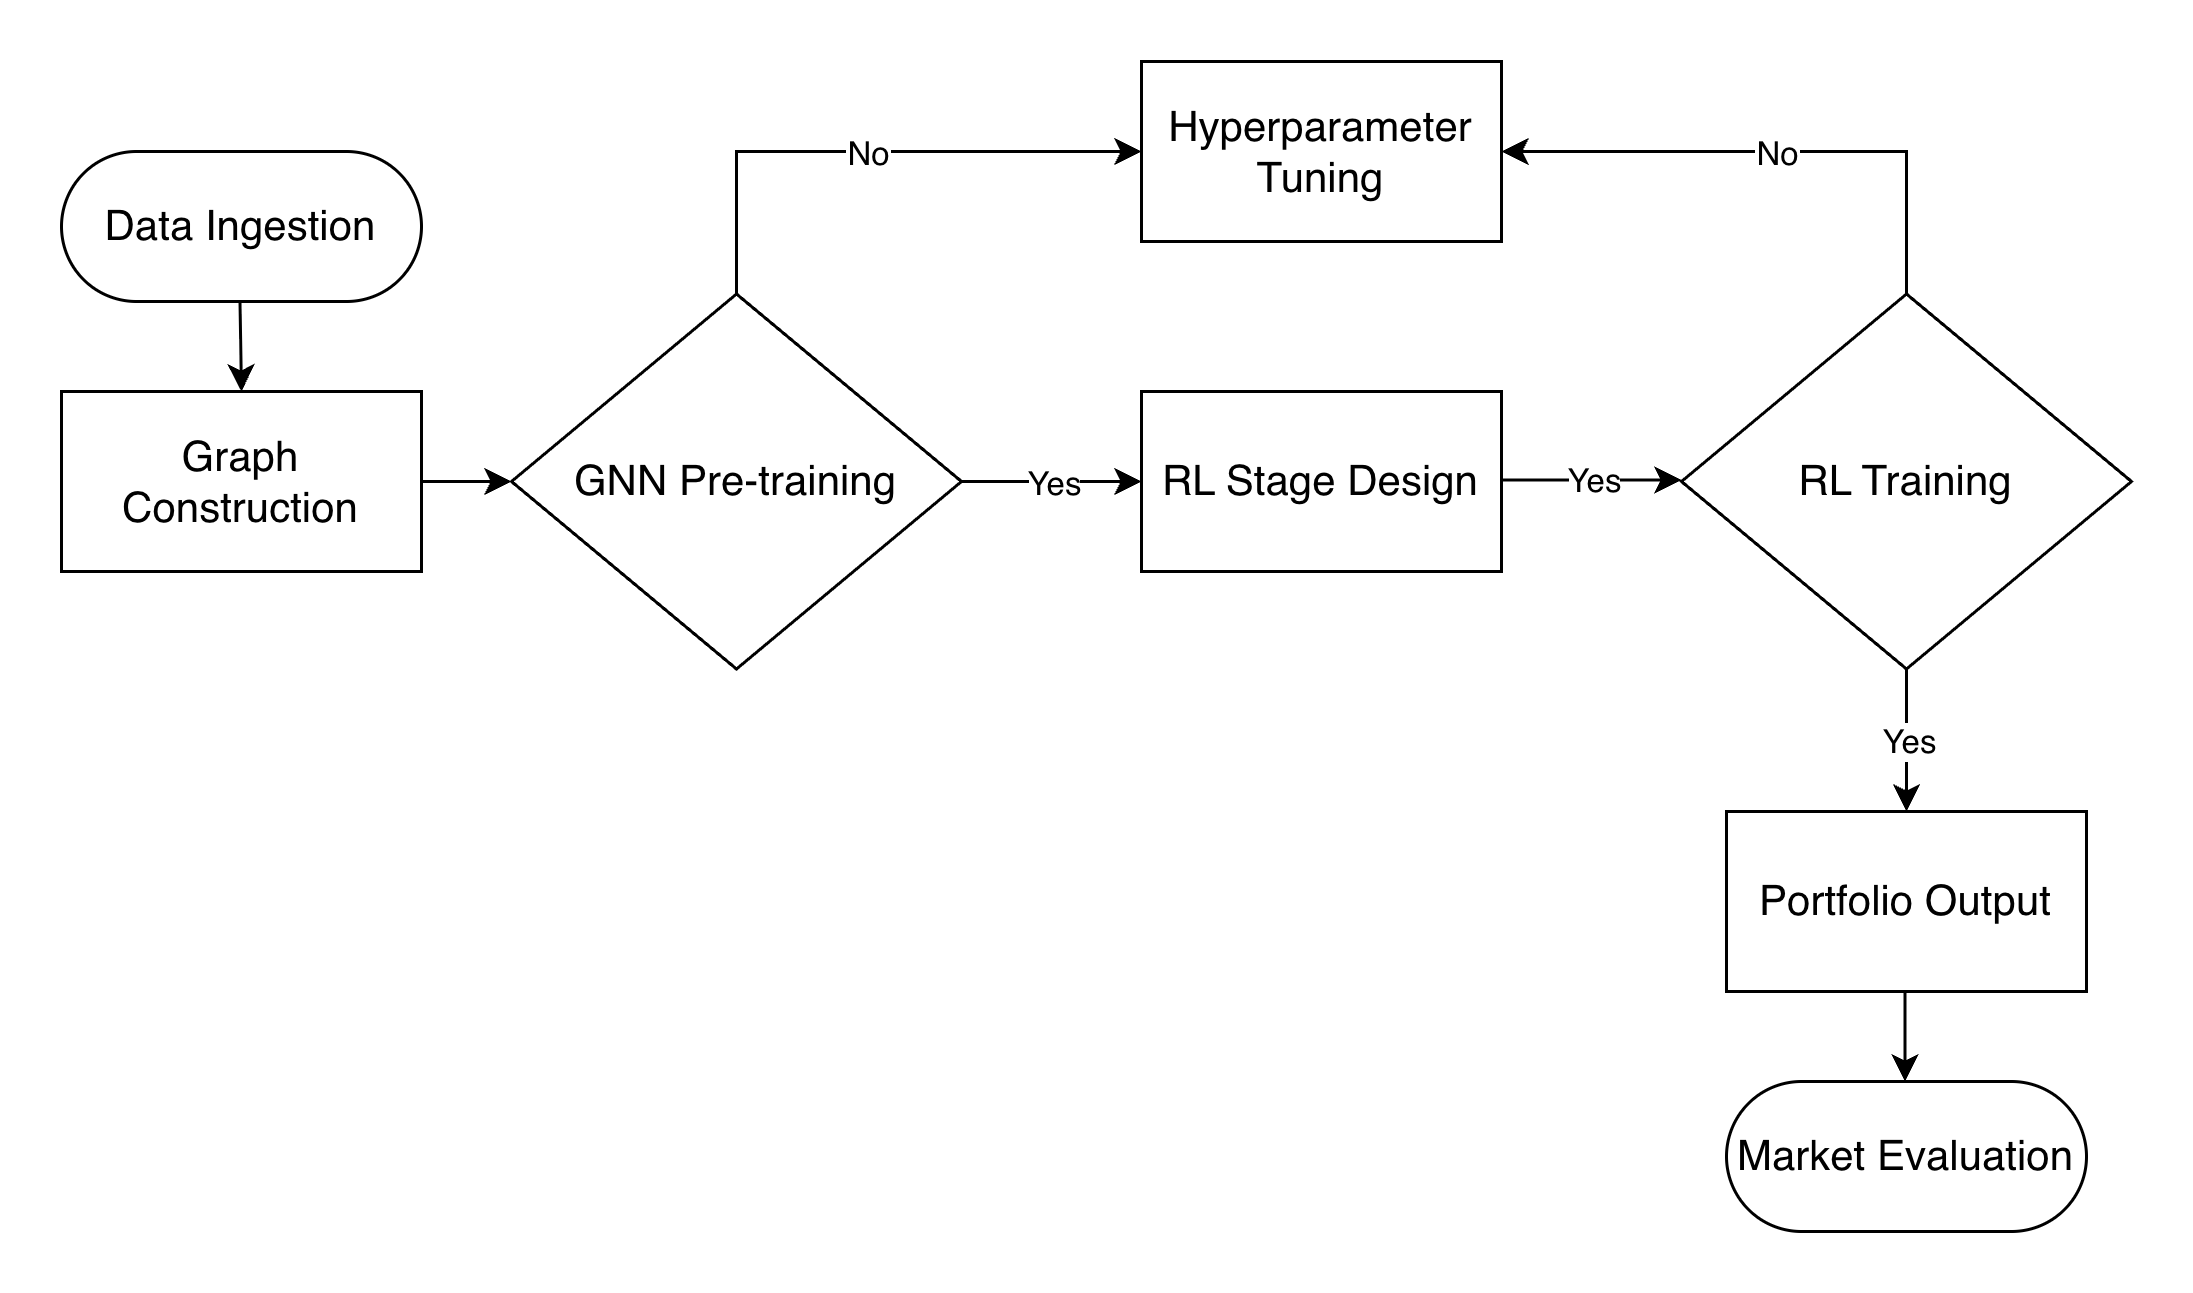

The diagram above was exported from draw.io. Its source (the exported page's mxGraphModel, read from the mxfile embedded in the PNG):
<mxGraphModel dx="976" dy="633" grid="1" gridSize="10" guides="1" tooltips="1" connect="1" arrows="1" fold="1" page="1" pageScale="1" pageWidth="850" pageHeight="1100" math="0" shadow="0">
  <root>
    <mxCell id="0" />
    <mxCell id="1" parent="0" />
    <mxCell id="U-VkQCnGgXRjledAOI7k-40" parent="1" style="rounded=1;whiteSpace=wrap;html=1;arcSize=50;" value="&lt;font style=&quot;font-size: 14px;&quot;&gt;Data Ingestion&lt;/font&gt;" vertex="1">
      <mxGeometry height="50" width="120" x="80" y="80" as="geometry" />
    </mxCell>
    <mxCell id="U-VkQCnGgXRjledAOI7k-41" edge="1" parent="1" style="endArrow=classic;html=1;rounded=0;" value="">
      <mxGeometry height="50" relative="1" width="50" as="geometry">
        <mxPoint x="139.5" y="130" as="sourcePoint" />
        <mxPoint x="140" y="160" as="targetPoint" />
      </mxGeometry>
    </mxCell>
    <mxCell id="U-VkQCnGgXRjledAOI7k-42" parent="1" style="rounded=0;whiteSpace=wrap;html=1;" value="&lt;font style=&quot;font-size: 14px;&quot;&gt;Graph Construction&lt;/font&gt;" vertex="1">
      <mxGeometry height="60" width="120" x="80" y="160" as="geometry" />
    </mxCell>
    <mxCell id="U-VkQCnGgXRjledAOI7k-44" edge="1" parent="1" style="endArrow=classic;html=1;rounded=0;" value="">
      <mxGeometry height="50" relative="1" width="50" as="geometry">
        <mxPoint x="200" y="190" as="sourcePoint" />
        <mxPoint x="230" y="190" as="targetPoint" />
      </mxGeometry>
    </mxCell>
    <mxCell id="U-VkQCnGgXRjledAOI7k-45" parent="1" style="rhombus;whiteSpace=wrap;html=1;" value="&lt;font style=&quot;font-size: 14px;&quot;&gt;GNN Pre-training&lt;/font&gt;" vertex="1">
      <mxGeometry height="125" width="150" x="230" y="127.5" as="geometry" />
    </mxCell>
    <mxCell id="U-VkQCnGgXRjledAOI7k-46" edge="1" parent="1" source="U-VkQCnGgXRjledAOI7k-45" style="endArrow=classic;html=1;rounded=0;entryX=0;entryY=0.5;entryDx=0;entryDy=0;" target="U-VkQCnGgXRjledAOI7k-48" value="">
      <mxGeometry relative="1" as="geometry">
        <Array as="points">
          <mxPoint x="305" y="80" />
        </Array>
        <mxPoint x="305" y="27.5" as="sourcePoint" />
        <mxPoint x="390" y="80" as="targetPoint" />
      </mxGeometry>
    </mxCell>
    <mxCell id="U-VkQCnGgXRjledAOI7k-47" connectable="0" parent="U-VkQCnGgXRjledAOI7k-46" style="edgeLabel;resizable=0;html=1;;align=center;verticalAlign=middle;" value="No" vertex="1">
      <mxGeometry relative="1" as="geometry" />
    </mxCell>
    <mxCell id="U-VkQCnGgXRjledAOI7k-48" parent="1" style="rounded=0;whiteSpace=wrap;html=1;" value="&lt;font style=&quot;font-size: 14px;&quot;&gt;Hyperparameter Tuning&lt;/font&gt;" vertex="1">
      <mxGeometry height="60" width="120" x="440" y="50" as="geometry" />
    </mxCell>
    <mxCell id="U-VkQCnGgXRjledAOI7k-49" edge="1" parent="1" style="endArrow=classic;html=1;rounded=0;" value="">
      <mxGeometry relative="1" as="geometry">
        <Array as="points">
          <mxPoint x="400" y="190" />
        </Array>
        <mxPoint x="380" y="190" as="sourcePoint" />
        <mxPoint x="440" y="190" as="targetPoint" />
      </mxGeometry>
    </mxCell>
    <mxCell id="U-VkQCnGgXRjledAOI7k-50" connectable="0" parent="U-VkQCnGgXRjledAOI7k-49" style="edgeLabel;resizable=0;html=1;;align=center;verticalAlign=middle;" value="Yes" vertex="1">
      <mxGeometry relative="1" as="geometry" />
    </mxCell>
    <mxCell id="U-VkQCnGgXRjledAOI7k-51" parent="1" style="rounded=0;whiteSpace=wrap;html=1;" value="&lt;font style=&quot;font-size: 14px;&quot;&gt;RL Stage Design&lt;/font&gt;" vertex="1">
      <mxGeometry height="60" width="120" x="440" y="160" as="geometry" />
    </mxCell>
    <mxCell id="U-VkQCnGgXRjledAOI7k-52" edge="1" parent="1" style="endArrow=classic;html=1;rounded=0;" value="">
      <mxGeometry relative="1" as="geometry">
        <Array as="points">
          <mxPoint x="580" y="189.5" />
        </Array>
        <mxPoint x="560" y="189.5" as="sourcePoint" />
        <mxPoint x="620" y="189.5" as="targetPoint" />
      </mxGeometry>
    </mxCell>
    <mxCell id="U-VkQCnGgXRjledAOI7k-53" connectable="0" parent="U-VkQCnGgXRjledAOI7k-52" style="edgeLabel;resizable=0;html=1;;align=center;verticalAlign=middle;" value="Yes" vertex="1">
      <mxGeometry relative="1" as="geometry" />
    </mxCell>
    <mxCell id="U-VkQCnGgXRjledAOI7k-54" parent="1" style="rhombus;whiteSpace=wrap;html=1;" value="&lt;font style=&quot;font-size: 14px;&quot;&gt;RL Training&lt;/font&gt;" vertex="1">
      <mxGeometry height="125" width="150" x="620" y="127.5" as="geometry" />
    </mxCell>
    <mxCell id="U-VkQCnGgXRjledAOI7k-57" edge="1" parent="1" source="U-VkQCnGgXRjledAOI7k-54" style="endArrow=classic;html=1;rounded=0;entryX=1;entryY=0.5;entryDx=0;entryDy=0;" target="U-VkQCnGgXRjledAOI7k-48" value="">
      <mxGeometry relative="1" as="geometry">
        <Array as="points">
          <mxPoint x="695" y="80" />
        </Array>
        <mxPoint x="695" y="27.5" as="sourcePoint" />
        <mxPoint x="695" y="28" as="targetPoint" />
      </mxGeometry>
    </mxCell>
    <mxCell id="U-VkQCnGgXRjledAOI7k-58" connectable="0" parent="U-VkQCnGgXRjledAOI7k-57" style="edgeLabel;resizable=0;html=1;;align=center;verticalAlign=middle;" value="No" vertex="1">
      <mxGeometry relative="1" as="geometry" />
    </mxCell>
    <mxCell id="U-VkQCnGgXRjledAOI7k-60" edge="1" parent="1" source="U-VkQCnGgXRjledAOI7k-54" style="endArrow=classic;html=1;rounded=0;" value="Ye">
      <mxGeometry relative="1" as="geometry">
        <mxPoint x="695" y="252.5" as="sourcePoint" />
        <mxPoint x="695" y="300" as="targetPoint" />
      </mxGeometry>
    </mxCell>
    <mxCell id="U-VkQCnGgXRjledAOI7k-61" connectable="0" parent="U-VkQCnGgXRjledAOI7k-60" style="edgeLabel;resizable=0;html=1;;align=center;verticalAlign=middle;" value="Yes" vertex="1">
      <mxGeometry relative="1" as="geometry" />
    </mxCell>
    <mxCell id="U-VkQCnGgXRjledAOI7k-62" parent="1" style="rounded=0;whiteSpace=wrap;html=1;" value="&lt;font style=&quot;font-size: 14px;&quot;&gt;Portfolio Output&lt;/font&gt;" vertex="1">
      <mxGeometry height="60" width="120" x="635" y="300" as="geometry" />
    </mxCell>
    <mxCell id="U-VkQCnGgXRjledAOI7k-64" edge="1" parent="1" style="endArrow=classic;html=1;rounded=0;" value="">
      <mxGeometry height="50" relative="1" width="50" as="geometry">
        <mxPoint x="694.5" y="360" as="sourcePoint" />
        <mxPoint x="694.5" y="390" as="targetPoint" />
      </mxGeometry>
    </mxCell>
    <mxCell id="U-VkQCnGgXRjledAOI7k-65" parent="1" style="rounded=1;whiteSpace=wrap;html=1;arcSize=50;" value="&lt;font style=&quot;font-size: 14px;&quot;&gt;Market Evaluation&lt;/font&gt;" vertex="1">
      <mxGeometry height="50" width="120" x="635" y="390" as="geometry" />
    </mxCell>
  </root>
</mxGraphModel>